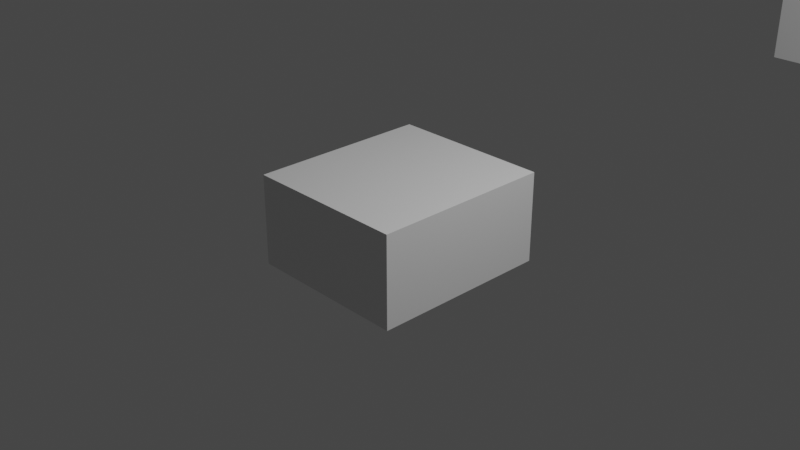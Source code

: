 # Source: combine_xyz.blend  (saved by Blender 5.2.7; exported with 4.5.12 LTS)
import bpy
from mathutils import Matrix  # noqa: F401  (used for matrix-valued properties, if any)

bpy.ops.wm.read_factory_settings(use_empty=True)
scene = bpy.context.scene
scene.name = 'Scene'

# ---- collections
col_collection = bpy.data.collections.new('Collection'); scene.collection.children.link(col_collection)

# ---- materials (node trees are filled in below, after node groups)
mat_material = bpy.data.materials.new('Material')
mat_material.alpha_threshold = 0.0
mat_material.use_backface_culling_lightprobe_volume = False
mat_material.use_transparent_shadow = False
mat_material.line_color = (0.0, 0.0, 0.0, 1.0)

# ---- node groups
ng_geometry_nodes = bpy.data.node_groups.new('Geometry Nodes', 'GeometryNodeTree')
_s = ng_geometry_nodes.interface.new_socket(name='Geometry', in_out='OUTPUT', socket_type='NodeSocketGeometry')
_s = ng_geometry_nodes.interface.new_socket(name='Geometry', in_out='INPUT', socket_type='NodeSocketGeometry')
ng_geometry_nodes.is_modifier = True
_N = ng_geometry_nodes.nodes; _L = ng_geometry_nodes.links
n0 = _N.new('NodeGroupInput'); n0.name = 'Group Input'; n0.location = (-340, 0)
n1 = _N.new('NodeGroupOutput'); n1.name = 'Group Output'; n1.location = (200, 0)
n2 = _N.new('GeometryNodeTransform'); n2.name = 'Transform'; n2.location = (-95, 72)
n3 = _N.new('ShaderNodeCombineXYZ'); n3.name = 'Combine XYZ'; n3.location = (-349, -109)
n3.inputs[0].default_value = -0.9
n3.inputs[1].default_value = 1.0
n3.inputs[2].default_value = 0.5
_L.new(n0.outputs[0], n2.inputs[0])
_L.new(n2.outputs[0], n1.inputs[0])
_L.new(n3.outputs[0], n2.inputs[3])
n1.is_active_output = True

# ---- material node trees
mat_material.use_nodes = True; mat_material.node_tree.nodes.clear()
_N = mat_material.node_tree.nodes; _L = mat_material.node_tree.links
n0 = _N.new('ShaderNodeOutputMaterial'); n0.name = 'Material Output'; n0.location = (300, 300)
n1 = _N.new('ShaderNodeBsdfPrincipled'); n1.name = 'Principled BSDF'; n1.location = (10, 300)
n1.distribution = 'GGX'
n1.subsurface_method = 'BURLEY'
n1.inputs[2].default_value = 0.4
n1.inputs[3].default_value = 1.45
n1.inputs[27].default_value = (0.0, 0.0, 0.0, 1.0)
n1.inputs[28].default_value = 1.0
_L.new(n1.outputs[0], n0.inputs[0])
n0.is_active_output = True

# ---- world
world_world = bpy.data.worlds.new('World'); scene.world = world_world
world_world.use_nodes = True; world_world.node_tree.nodes.clear()
_N = world_world.node_tree.nodes; _L = world_world.node_tree.links
n0 = _N.new('ShaderNodeOutputWorld'); n0.name = 'World Output'; n0.location = (300, 300)
n1 = _N.new('ShaderNodeBackground'); n1.name = 'Background'; n1.location = (10, 300)
n1.inputs[0].default_value = (0.05088, 0.05088, 0.05088, 1.0)
_L.new(n1.outputs[0], n0.inputs[0])
n0.is_active_output = True
world_world.color = (0.05088, 0.05088, 0.05088)
world_world.use_sun_shadow = False
world_world.sun_shadow_jitter_overblur = 0.0

# ---- cameras
cam_camera = bpy.data.cameras.new('Camera')
cam_camera.clip_end = 100.0
cam_camera.ortho_scale = 7.314

# ---- lights
light_light = bpy.data.lights.new('Light', 'POINT')
light_light.transmission_factor = 0.0
light_light.energy = 1000.0
light_light.shadow_soft_size = 0.1
light_light.shadow_maximum_resolution = 0.006
light_light.use_absolute_resolution = True

# ---- meshes
me_cube = bpy.data.meshes.new('Cube')
me_cube.from_pydata([(1.0, 1.0, 1.0), (1.0, 1.0, -1.0), (1.0, -1.0, 1.0), (1.0, -1.0, -1.0), (-1.0, 1.0, 1.0), (-1.0, 1.0, -1.0), (-1.0, -1.0, 1.0), (-1.0, -1.0, -1.0)], [], [(0, 4, 6, 2), (3, 2, 6, 7), (7, 6, 4, 5), (5, 1, 3, 7), (1, 0, 2, 3), (5, 4, 0, 1)])
_uv = me_cube.uv_layers.new(name='UVMap')
_uv.uv.foreach_set('vector', [0.625, 0.5, 0.875, 0.5, 0.875, 0.75, 0.625, 0.75, 0.375, 0.75, 0.625, 0.75, 0.625, 1.0, 0.375, 1.0, 0.375, 0.0, 0.625, 0.0, 0.625, 0.25, 0.375, 0.25, 0.125, 0.5, 0.375, 0.5, 0.375, 0.75, 0.125, 0.75, 0.375, 0.5, 0.625, 0.5, 0.625, 0.75, 0.375, 0.75, 0.375, 0.25, 0.625, 0.25, 0.625, 0.5, 0.375, 0.5])
me_cube.materials.append(mat_material)
me_cube.use_remesh_preserve_volume = False
me_cube.use_remesh_preserve_attributes = False
me_cube.use_mirror_vertex_groups = False
me_cube.update()
me_cube_001 = bpy.data.meshes.new('Cube.001')
me_cube_001.from_pydata([(-0.9, 1.0, 0.5), (-0.9, 1.0, -0.5), (-0.9, -1.0, 0.5), (-0.9, -1.0, -0.5), (0.9, 1.0, 0.5), (0.9, 1.0, -0.5), (0.9, -1.0, 0.5), (0.9, -1.0, -0.5)], [], [(0, 4, 6, 2), (3, 2, 6, 7), (7, 6, 4, 5), (5, 1, 3, 7), (1, 0, 2, 3), (5, 4, 0, 1)])
_uv = me_cube_001.uv_layers.new(name='UVMap')
_uv.uv.foreach_set('vector', [0.625, 0.5, 0.875, 0.5, 0.875, 0.75, 0.625, 0.75, 0.375, 0.75, 0.625, 0.75, 0.625, 1.0, 0.375, 1.0, 0.375, 0.0, 0.625, 0.0, 0.625, 0.25, 0.375, 0.25, 0.125, 0.5, 0.375, 0.5, 0.375, 0.75, 0.125, 0.75, 0.375, 0.5, 0.625, 0.5, 0.625, 0.75, 0.375, 0.75, 0.375, 0.25, 0.625, 0.25, 0.625, 0.5, 0.375, 0.5])
me_cube_001.materials.append(mat_material)
me_cube_001.use_remesh_preserve_volume = False
me_cube_001.use_remesh_preserve_attributes = False
me_cube_001.use_mirror_vertex_groups = False
me_cube_001.update()

# ---- objects
ob_test_object = bpy.data.objects.new('test_object', me_cube)
ob_light = bpy.data.objects.new('Light', light_light)
ob_camera = bpy.data.objects.new('Camera', cam_camera)
ob_expected_object = bpy.data.objects.new('expected_object', me_cube_001)

# ---- transforms, parenting, visibility, modifiers, constraints
ob_test_object.location = (0.0, 0.0, 0.0)
ob_test_object.lock_rotations_4d = False
ob_test_object.empty_display_type = 'ARROWS'
ob_test_object.lineart.crease_threshold = 0.0
_m = ob_test_object.modifiers.new('GeometryNodes', 'NODES')
_m.node_group = ng_geometry_nodes
ob_light.location = (4.076, 1.005, 5.904)
ob_light.rotation_euler = (0.6503, 0.05522, 1.866)
ob_light.lock_rotations_4d = False
ob_light.empty_display_type = 'ARROWS'
ob_light.color = (0.0, 0.0, 0.0, 0.0)
ob_light.lineart.crease_threshold = 0.0
ob_camera.location = (7.359, -6.926, 4.958)
ob_camera.rotation_euler = (1.109, 0.0, 0.8149)
ob_camera.lock_rotations_4d = False
ob_camera.empty_display_type = 'ARROWS'
ob_camera.color = (0.0, 0.0, 0.0, 0.0)
ob_camera.display_type = 'WIRE'
ob_camera.lineart.crease_threshold = 0.0
ob_expected_object.location = (0.0, 10.0, 0.0)
ob_expected_object.lock_rotations_4d = False
ob_expected_object.empty_display_type = 'ARROWS'
ob_expected_object.lineart.crease_threshold = 0.0

# ---- collection membership
col_collection.objects.link(ob_test_object)
col_collection.objects.link(ob_light)
col_collection.objects.link(ob_camera)
col_collection.objects.link(ob_expected_object)

# ---- scene / render settings (as saved in the file)
scene.camera = ob_camera
scene.frame_start = 1; scene.frame_end = 250; scene.frame_set(1)
scene.render.engine = 'BLENDER_EEVEE_NEXT'
scene.render.bake_bias = 0.0
scene.render.bake_samples = 0
scene.cycles.use_denoising = False
scene.cycles.samples = 128
scene.cycles.sampling_pattern = 'TABULATED_SOBOL'
scene.cycles.use_adaptive_sampling = False
scene.cycles.use_light_tree = False
scene.view_settings.view_transform = 'Filmic'
bpy.context.view_layer.update()
